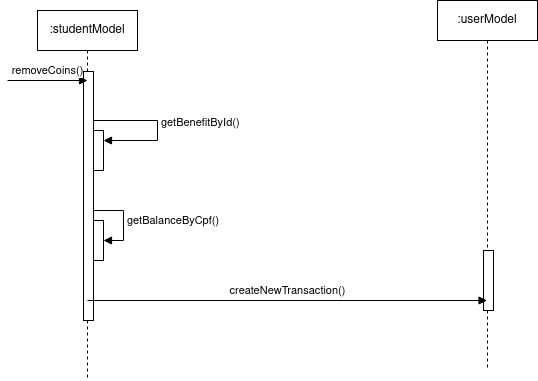

The diagram above was exported from draw.io. Its source (the exported page's mxGraphModel, read from the mxfile embedded in the PNG):
<mxGraphModel dx="954" dy="586" grid="1" gridSize="10" guides="1" tooltips="1" connect="1" arrows="1" fold="1" page="1" pageScale="1" pageWidth="827" pageHeight="1169" math="0" shadow="0">
  <root>
    <mxCell id="0" />
    <mxCell id="1" parent="0" />
    <mxCell id="j11c0CV930gJWpKAAKMR-14" value=":studentModel" style="shape=umlLifeline;perimeter=lifelinePerimeter;whiteSpace=wrap;html=1;container=1;dropTarget=0;collapsible=0;recursiveResize=0;outlineConnect=0;portConstraint=eastwest;newEdgeStyle={&quot;curved&quot;:0,&quot;rounded&quot;:0};" vertex="1" parent="1">
      <mxGeometry x="160" y="50" width="100" height="370" as="geometry" />
    </mxCell>
    <mxCell id="j11c0CV930gJWpKAAKMR-15" value="" style="html=1;points=[[0,0,0,0,5],[0,1,0,0,-5],[1,0,0,0,5],[1,1,0,0,-5]];perimeter=orthogonalPerimeter;outlineConnect=0;targetShapes=umlLifeline;portConstraint=eastwest;newEdgeStyle={&quot;curved&quot;:0,&quot;rounded&quot;:0};" vertex="1" parent="j11c0CV930gJWpKAAKMR-14">
      <mxGeometry x="56" y="120" width="10" height="40" as="geometry" />
    </mxCell>
    <mxCell id="j11c0CV930gJWpKAAKMR-16" value="getBenefitById()" style="html=1;align=left;spacingLeft=2;endArrow=block;rounded=0;edgeStyle=orthogonalEdgeStyle;curved=0;rounded=0;" edge="1" parent="j11c0CV930gJWpKAAKMR-14" source="j11c0CV930gJWpKAAKMR-14">
      <mxGeometry relative="1" as="geometry">
        <mxPoint x="80" y="110.02000000000001" as="sourcePoint" />
        <Array as="points">
          <mxPoint x="120" y="110" />
          <mxPoint x="120" y="130" />
        </Array>
        <mxPoint x="66" y="130.0085057471265" as="targetPoint" />
      </mxGeometry>
    </mxCell>
    <mxCell id="j11c0CV930gJWpKAAKMR-17" value="" style="html=1;points=[[0,0,0,0,5],[0,1,0,0,-5],[1,0,0,0,5],[1,1,0,0,-5]];perimeter=orthogonalPerimeter;outlineConnect=0;targetShapes=umlLifeline;portConstraint=eastwest;newEdgeStyle={&quot;curved&quot;:0,&quot;rounded&quot;:0};" vertex="1" parent="j11c0CV930gJWpKAAKMR-14">
      <mxGeometry x="46" y="61" width="10" height="249" as="geometry" />
    </mxCell>
    <mxCell id="j11c0CV930gJWpKAAKMR-18" value="" style="html=1;points=[[0,0,0,0,5],[0,1,0,0,-5],[1,0,0,0,5],[1,1,0,0,-5]];perimeter=orthogonalPerimeter;outlineConnect=0;targetShapes=umlLifeline;portConstraint=eastwest;newEdgeStyle={&quot;curved&quot;:0,&quot;rounded&quot;:0};" vertex="1" parent="j11c0CV930gJWpKAAKMR-14">
      <mxGeometry x="56" y="210" width="10" height="40" as="geometry" />
    </mxCell>
    <mxCell id="j11c0CV930gJWpKAAKMR-19" value="getBalanceByCpf()" style="html=1;align=left;spacingLeft=2;endArrow=block;rounded=0;edgeStyle=orthogonalEdgeStyle;curved=0;rounded=0;" edge="1" parent="j11c0CV930gJWpKAAKMR-14" target="j11c0CV930gJWpKAAKMR-18">
      <mxGeometry relative="1" as="geometry">
        <mxPoint x="56" y="200.01" as="sourcePoint" />
        <Array as="points">
          <mxPoint x="86" y="200" />
          <mxPoint x="86" y="230" />
        </Array>
        <mxPoint x="70" y="230" as="targetPoint" />
      </mxGeometry>
    </mxCell>
    <mxCell id="j11c0CV930gJWpKAAKMR-20" value="removeCoins()" style="html=1;verticalAlign=bottom;endArrow=block;curved=0;rounded=0;" edge="1" parent="1">
      <mxGeometry width="80" relative="1" as="geometry">
        <mxPoint x="130" y="120" as="sourcePoint" />
        <mxPoint x="210" y="120" as="targetPoint" />
      </mxGeometry>
    </mxCell>
    <mxCell id="j11c0CV930gJWpKAAKMR-21" value=":userModel" style="shape=umlLifeline;perimeter=lifelinePerimeter;whiteSpace=wrap;html=1;container=1;dropTarget=0;collapsible=0;recursiveResize=0;outlineConnect=0;portConstraint=eastwest;newEdgeStyle={&quot;curved&quot;:0,&quot;rounded&quot;:0};" vertex="1" parent="1">
      <mxGeometry x="560" y="40" width="100" height="370" as="geometry" />
    </mxCell>
    <mxCell id="j11c0CV930gJWpKAAKMR-22" value="" style="html=1;points=[[0,0,0,0,5],[0,1,0,0,-5],[1,0,0,0,5],[1,1,0,0,-5]];perimeter=orthogonalPerimeter;outlineConnect=0;targetShapes=umlLifeline;portConstraint=eastwest;newEdgeStyle={&quot;curved&quot;:0,&quot;rounded&quot;:0};" vertex="1" parent="j11c0CV930gJWpKAAKMR-21">
      <mxGeometry x="46" y="250" width="10" height="60" as="geometry" />
    </mxCell>
    <mxCell id="j11c0CV930gJWpKAAKMR-23" value="createNewTransaction()" style="html=1;verticalAlign=bottom;endArrow=block;curved=0;rounded=0;" edge="1" parent="1" target="j11c0CV930gJWpKAAKMR-21">
      <mxGeometry width="80" relative="1" as="geometry">
        <mxPoint x="210" y="340" as="sourcePoint" />
        <mxPoint x="290" y="340" as="targetPoint" />
      </mxGeometry>
    </mxCell>
  </root>
</mxGraphModel>